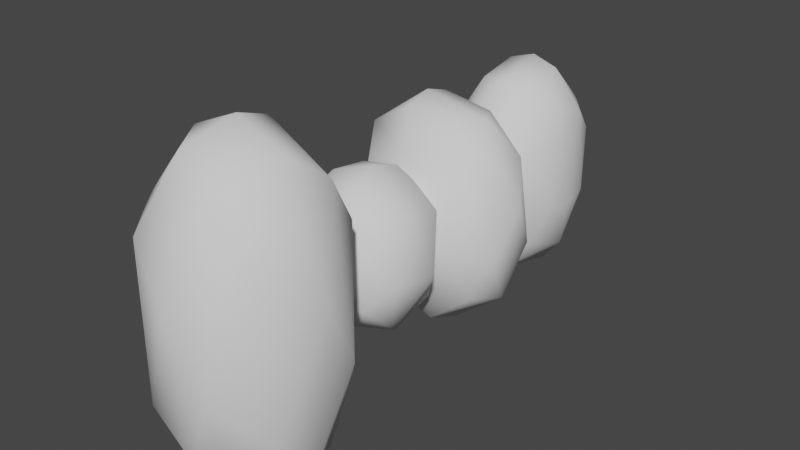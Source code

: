 # Source: asteroids.blend  (saved by Blender 2.80.75; exported with 4.5.12 LTS)
import bpy
from mathutils import Matrix  # noqa: F401  (used for matrix-valued properties, if any)

bpy.ops.wm.read_factory_settings(use_empty=True)
scene = bpy.context.scene
scene.name = 'Scene'

# ---- collections
col_collection = bpy.data.collections.new('Collection'); scene.collection.children.link(col_collection)

# ---- world
world_world = bpy.data.worlds.new('World'); scene.world = world_world
world_world.use_nodes = True; world_world.node_tree.nodes.clear()
_N = world_world.node_tree.nodes; _L = world_world.node_tree.links
n0 = _N.new('ShaderNodeOutputWorld'); n0.name = 'World Output'; n0.location = (300, 300)
n1 = _N.new('ShaderNodeBackground'); n1.name = 'Background'; n1.location = (10, 300)
n1.inputs[0].default_value = (0.05088, 0.05088, 0.05088, 1.0)
_L.new(n1.outputs[0], n0.inputs[0])
n0.is_active_output = True
world_world.color = (0.05088, 0.05088, 0.05088)
world_world.use_sun_shadow = False
world_world.sun_shadow_jitter_overblur = 0.0

# ---- meshes
me_cube = bpy.data.meshes.new('Cube')
me_cube.from_pydata([(-1.565, -1.565, -3.506), (-1.565, -1.565, 3.506), (-1.565, 1.565, -3.506), (-1.565, 1.565, 3.506), (1.565, -1.565, -3.506), (1.565, -1.565, 3.506), (1.565, 1.565, -3.506), (1.565, 1.565, 3.506)], [], [(0, 1, 3, 2), (2, 3, 7, 6), (6, 7, 5, 4), (4, 5, 1, 0), (2, 6, 4, 0), (7, 3, 1, 5)])
me_cube.polygons.foreach_set('use_smooth', [True] * 6)
_uv = me_cube.uv_layers.new(name='UVMap')
_uv.uv.foreach_set('vector', [0.375, 0.0, 0.625, 0.0, 0.625, 0.25, 0.375, 0.25, 0.375, 0.25, 0.625, 0.25, 0.625, 0.5, 0.375, 0.5, 0.375, 0.5, 0.625, 0.5, 0.625, 0.75, 0.375, 0.75, 0.375, 0.75, 0.625, 0.75, 0.625, 1.0, 0.375, 1.0, 0.125, 0.5, 0.375, 0.5, 0.375, 0.75, 0.125, 0.75, 0.625, 0.5, 0.875, 0.5, 0.875, 0.75, 0.625, 0.75])
me_cube.use_remesh_preserve_volume = False
me_cube.use_remesh_preserve_attributes = False
me_cube.use_mirror_vertex_groups = False
me_cube.update()
me_cube_006 = bpy.data.meshes.new('Cube.006')
me_cube_006.from_pydata([(-1.0, -1.0, -1.421), (-1.0, -1.0, 1.421), (-1.0, 1.0, -1.421), (-1.0, 1.0, 1.421), (1.0, -1.0, -1.421), (1.0, -1.0, 1.421), (1.0, 1.0, -1.421), (1.0, 1.0, 1.421)], [], [(0, 1, 3, 2), (2, 3, 7, 6), (6, 7, 5, 4), (4, 5, 1, 0), (2, 6, 4, 0), (7, 3, 1, 5)])
me_cube_006.polygons.foreach_set('use_smooth', [True] * 6)
_uv = me_cube_006.uv_layers.new(name='UVMap')
_uv.uv.foreach_set('vector', [0.375, 0.0, 0.625, 0.0, 0.625, 0.25, 0.375, 0.25, 0.375, 0.25, 0.625, 0.25, 0.625, 0.5, 0.375, 0.5, 0.375, 0.5, 0.625, 0.5, 0.625, 0.75, 0.375, 0.75, 0.375, 0.75, 0.625, 0.75, 0.625, 1.0, 0.375, 1.0, 0.125, 0.5, 0.375, 0.5, 0.375, 0.75, 0.125, 0.75, 0.625, 0.5, 0.875, 0.5, 0.875, 0.75, 0.625, 0.75])
me_cube_006.use_remesh_preserve_volume = False
me_cube_006.use_remesh_preserve_attributes = False
me_cube_006.use_mirror_vertex_groups = False
me_cube_006.update()
me_cube_007 = bpy.data.meshes.new('Cube.007')
me_cube_007.from_pydata([(-1.621, -1.0, -2.241), (-1.621, -1.0, 2.241), (-1.621, 1.0, -2.241), (-1.621, 1.0, 2.241), (1.621, -1.0, -2.241), (1.621, -1.0, 2.241), (1.621, 1.0, -2.241), (1.621, 1.0, 2.241)], [], [(0, 1, 3, 2), (2, 3, 7, 6), (6, 7, 5, 4), (4, 5, 1, 0), (2, 6, 4, 0), (7, 3, 1, 5)])
me_cube_007.polygons.foreach_set('use_smooth', [True] * 6)
_uv = me_cube_007.uv_layers.new(name='UVMap')
_uv.uv.foreach_set('vector', [0.375, 0.0, 0.625, 0.0, 0.625, 0.25, 0.375, 0.25, 0.375, 0.25, 0.625, 0.25, 0.625, 0.5, 0.375, 0.5, 0.375, 0.5, 0.625, 0.5, 0.625, 0.75, 0.375, 0.75, 0.375, 0.75, 0.625, 0.75, 0.625, 1.0, 0.375, 1.0, 0.125, 0.5, 0.375, 0.5, 0.375, 0.75, 0.125, 0.75, 0.625, 0.5, 0.875, 0.5, 0.875, 0.75, 0.625, 0.75])
me_cube_007.use_remesh_preserve_volume = False
me_cube_007.use_remesh_preserve_attributes = False
me_cube_007.use_mirror_vertex_groups = False
me_cube_007.update()
me_cube_010 = bpy.data.meshes.new('Cube.010')
me_cube_010.from_pydata([(-1.0, -1.352, -2.241), (-1.0, -1.352, 2.241), (-1.0, 1.352, -2.241), (-1.0, 1.352, 2.241), (1.0, -1.352, -2.241), (1.0, -1.352, 2.241), (1.0, 1.352, -2.241), (1.0, 1.352, 2.241)], [], [(0, 1, 3, 2), (2, 3, 7, 6), (6, 7, 5, 4), (4, 5, 1, 0), (2, 6, 4, 0), (7, 3, 1, 5)])
me_cube_010.polygons.foreach_set('use_smooth', [True] * 6)
_uv = me_cube_010.uv_layers.new(name='UVMap')
_uv.uv.foreach_set('vector', [0.375, 0.0, 0.625, 0.0, 0.625, 0.25, 0.375, 0.25, 0.375, 0.25, 0.625, 0.25, 0.625, 0.5, 0.375, 0.5, 0.375, 0.5, 0.625, 0.5, 0.625, 0.75, 0.375, 0.75, 0.375, 0.75, 0.625, 0.75, 0.625, 1.0, 0.375, 1.0, 0.125, 0.5, 0.375, 0.5, 0.375, 0.75, 0.125, 0.75, 0.625, 0.5, 0.875, 0.5, 0.875, 0.75, 0.625, 0.75])
me_cube_010.use_remesh_preserve_volume = False
me_cube_010.use_remesh_preserve_attributes = False
me_cube_010.use_mirror_vertex_groups = False
me_cube_010.update()

# ---- objects
ob_asteroid = bpy.data.objects.new('Asteroid', me_cube)
ob_asteroid1 = bpy.data.objects.new('Asteroid1', me_cube_006)
ob_asteroid2 = bpy.data.objects.new('Asteroid2', me_cube_007)
ob_asteroid3 = bpy.data.objects.new('Asteroid3', me_cube_010)

# ---- transforms, parenting, visibility, modifiers, constraints
ob_asteroid.location = (0.0, -0.7973, 0.0)
ob_asteroid.lineart.crease_threshold = 0.0
_m = ob_asteroid.modifiers.new('Subdivision', 'SUBSURF')
_m.uv_smooth = 'PRESERVE_CORNERS'
_m.levels = 3
_m.show_only_control_edges = False
_m = ob_asteroid.modifiers.new('Displace', 'DISPLACE')
_m.strength = 0.7
_m.texture_coords = 'GLOBAL'
_m = ob_asteroid.modifiers.new('Decimate', 'DECIMATE')
_m.ratio = 0.3309
ob_asteroid1.location = (0.0, 2.0, 0.0)
ob_asteroid1.rotation_euler = (0.0, -0.05061, 0.0)
ob_asteroid1.lineart.crease_threshold = 0.0
_m = ob_asteroid1.modifiers.new('Subdivision', 'SUBSURF')
_m.uv_smooth = 'PRESERVE_CORNERS'
_m.levels = 3
_m.show_only_control_edges = False
_m = ob_asteroid1.modifiers.new('Displace', 'DISPLACE')
_m.strength = 0.7
_m.texture_coords = 'GLOBAL'
_m = ob_asteroid1.modifiers.new('Decimate', 'DECIMATE')
_m.ratio = 0.2986
ob_asteroid2.location = (0.0, 4.0, 0.0)
ob_asteroid2.lineart.crease_threshold = 0.0
_m = ob_asteroid2.modifiers.new('Subdivision', 'SUBSURF')
_m.uv_smooth = 'PRESERVE_CORNERS'
_m.levels = 3
_m.show_only_control_edges = False
_m = ob_asteroid2.modifiers.new('Displace', 'DISPLACE')
_m.strength = 0.7
_m.texture_coords = 'GLOBAL'
_m = ob_asteroid2.modifiers.new('Decimate', 'DECIMATE')
_m.ratio = 0.3705
ob_asteroid3.location = (0.0, 6.51, 0.0)
ob_asteroid3.lineart.crease_threshold = 0.0
_m = ob_asteroid3.modifiers.new('Subdivision', 'SUBSURF')
_m.uv_smooth = 'PRESERVE_CORNERS'
_m.levels = 3
_m.show_only_control_edges = False
_m = ob_asteroid3.modifiers.new('Displace', 'DISPLACE')
_m.strength = 0.7
_m.texture_coords = 'GLOBAL'
_m = ob_asteroid3.modifiers.new('Decimate', 'DECIMATE')
_m.ratio = 0.4748

# ---- collection membership
col_collection.objects.link(ob_asteroid)
col_collection.objects.link(ob_asteroid1)
col_collection.objects.link(ob_asteroid2)
col_collection.objects.link(ob_asteroid3)

# ---- scene / render settings (as saved in the file)
scene.frame_start = 1; scene.frame_end = 250; scene.frame_set(1)
scene.render.engine = 'BLENDER_EEVEE_NEXT'
scene.cycles.use_denoising = False
scene.cycles.samples = 128
scene.cycles.sampling_pattern = 'TABULATED_SOBOL'
scene.cycles.use_adaptive_sampling = False
scene.cycles.use_light_tree = False
scene.view_settings.view_transform = 'Filmic'
bpy.context.view_layer.update()

# ---- added for rendering (the .blend has no active camera and no usable light): camera, sun
cam_auto = bpy.data.cameras.new('AutoCamera')
cam_auto.lens = 50.0
cam_auto.sensor_width = 36.0
cam_auto.clip_end = 1000.0
ob_auto_camera = bpy.data.objects.new('AutoCamera', cam_auto)
scene.collection.objects.link(ob_auto_camera)
ob_auto_camera.location = (11.1443, -10.5693, 9.00948)
ob_auto_camera.rotation_euler = (1.09748, -7.21219e-08, 0.694738)
scene.camera = ob_auto_camera
light_auto_sun = bpy.data.lights.new('AutoSun', 'SUN')
light_auto_sun.energy = 3.0
light_auto_sun.angle = 0.0523599
ob_auto_sun = bpy.data.objects.new('AutoSun', light_auto_sun)
scene.collection.objects.link(ob_auto_sun)
ob_auto_sun.rotation_euler = (0.872665, 0.174533, 0.523599)
bpy.context.view_layer.update()
